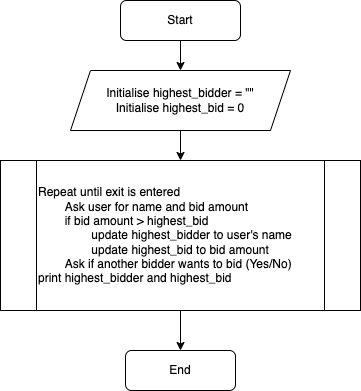

The diagram above was exported from draw.io. Its source (the exported page's mxGraphModel, read from the mxfile embedded in the PNG):
<mxGraphModel dx="954" dy="615" grid="1" gridSize="10" guides="1" tooltips="1" connect="1" arrows="1" fold="1" page="1" pageScale="1" pageWidth="827" pageHeight="1169" math="0" shadow="0">
  <root>
    <mxCell id="WIyWlLk6GJQsqaUBKTNV-0" />
    <mxCell id="WIyWlLk6GJQsqaUBKTNV-1" parent="WIyWlLk6GJQsqaUBKTNV-0" />
    <mxCell id="mY96uZCYZR-wW80aOLYl-5" value="" style="edgeStyle=orthogonalEdgeStyle;rounded=0;orthogonalLoop=1;jettySize=auto;html=1;" edge="1" parent="WIyWlLk6GJQsqaUBKTNV-1" source="WIyWlLk6GJQsqaUBKTNV-3" target="mY96uZCYZR-wW80aOLYl-0">
      <mxGeometry relative="1" as="geometry" />
    </mxCell>
    <mxCell id="WIyWlLk6GJQsqaUBKTNV-3" value="Start" style="rounded=1;whiteSpace=wrap;html=1;fontSize=12;glass=0;strokeWidth=1;shadow=0;" parent="WIyWlLk6GJQsqaUBKTNV-1" vertex="1">
      <mxGeometry x="160" y="80" width="120" height="40" as="geometry" />
    </mxCell>
    <mxCell id="mY96uZCYZR-wW80aOLYl-6" value="" style="edgeStyle=orthogonalEdgeStyle;rounded=0;orthogonalLoop=1;jettySize=auto;html=1;" edge="1" parent="WIyWlLk6GJQsqaUBKTNV-1" source="mY96uZCYZR-wW80aOLYl-0" target="mY96uZCYZR-wW80aOLYl-2">
      <mxGeometry relative="1" as="geometry" />
    </mxCell>
    <mxCell id="mY96uZCYZR-wW80aOLYl-0" value="Initialise highest_bidder = &quot;&quot;&lt;div&gt;Initialise highest_bid = 0&lt;/div&gt;" style="shape=parallelogram;perimeter=parallelogramPerimeter;whiteSpace=wrap;html=1;fixedSize=1;" vertex="1" parent="WIyWlLk6GJQsqaUBKTNV-1">
      <mxGeometry x="110" y="150" width="220" height="60" as="geometry" />
    </mxCell>
    <mxCell id="mY96uZCYZR-wW80aOLYl-7" value="" style="edgeStyle=orthogonalEdgeStyle;rounded=0;orthogonalLoop=1;jettySize=auto;html=1;" edge="1" parent="WIyWlLk6GJQsqaUBKTNV-1" source="mY96uZCYZR-wW80aOLYl-2" target="mY96uZCYZR-wW80aOLYl-4">
      <mxGeometry relative="1" as="geometry" />
    </mxCell>
    <mxCell id="mY96uZCYZR-wW80aOLYl-2" value="Repeat until exit is entered&lt;div&gt;&lt;span style=&quot;white-space: pre;&quot;&gt;&#09;&lt;/span&gt;Ask user for name and bid amount&lt;br&gt;&lt;/div&gt;&lt;div&gt;&lt;span style=&quot;white-space: pre;&quot;&gt;&#09;&lt;/span&gt;if bid amount &amp;gt; highest_bid&lt;/div&gt;&lt;div&gt;&lt;span style=&quot;white-space: pre;&quot;&gt;&#09;&lt;span style=&quot;white-space: pre;&quot;&gt;&#09;&lt;/span&gt;&lt;/span&gt;update highest_bidder to user's name&lt;/div&gt;&lt;div&gt;&lt;span style=&quot;white-space: pre;&quot;&gt;&#09;&lt;/span&gt;&lt;span style=&quot;white-space: pre;&quot;&gt;&#09;&lt;/span&gt;update highest_bid to bid amount&lt;/div&gt;&lt;div&gt;&lt;span style=&quot;white-space: pre;&quot;&gt;&#09;&lt;/span&gt;Ask if another bidder wants to bid (Yes/No)&lt;br&gt;&lt;/div&gt;&lt;div&gt;print highest_bidder and highest_bid&lt;/div&gt;" style="shape=process;whiteSpace=wrap;html=1;backgroundOutline=1;align=left;" vertex="1" parent="WIyWlLk6GJQsqaUBKTNV-1">
      <mxGeometry x="40" y="240" width="360" height="150" as="geometry" />
    </mxCell>
    <mxCell id="mY96uZCYZR-wW80aOLYl-4" value="End" style="rounded=1;whiteSpace=wrap;html=1;" vertex="1" parent="WIyWlLk6GJQsqaUBKTNV-1">
      <mxGeometry x="165" y="430" width="110" height="40" as="geometry" />
    </mxCell>
  </root>
</mxGraphModel>